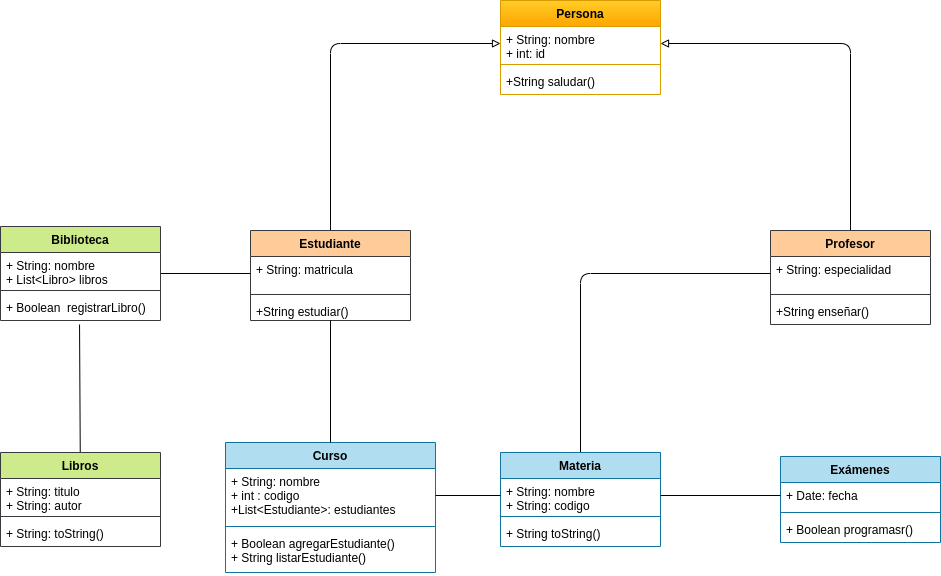

The diagram above was exported from draw.io. Its source (the exported page's mxGraphModel, read from the mxfile embedded in the PNG):
<mxGraphModel dx="1763" dy="765" grid="1" gridSize="10" guides="1" tooltips="1" connect="1" arrows="1" fold="1" page="1" pageScale="1" pageWidth="827" pageHeight="1169" background="#ffffff" math="0" shadow="0">
  <root>
    <mxCell id="0" />
    <mxCell id="1" parent="0" />
    <mxCell id="2" value="Persona&#10;" style="swimlane;fontStyle=1;align=center;verticalAlign=top;childLayout=stackLayout;horizontal=1;startSize=26;horizontalStack=0;resizeParent=1;resizeParentMax=0;resizeLast=0;collapsible=1;marginBottom=0;fillColor=#ffcd28;strokeColor=#d79b00;gradientColor=#ffa500;" parent="1" vertex="1">
      <mxGeometry x="240" y="150" width="160" height="94" as="geometry" />
    </mxCell>
    <mxCell id="3" value="+ String: nombre&#10;+ int: id" style="text;strokeColor=none;fillColor=none;align=left;verticalAlign=top;spacingLeft=4;spacingRight=4;overflow=hidden;rotatable=0;points=[[0,0.5],[1,0.5]];portConstraint=eastwest;" parent="2" vertex="1">
      <mxGeometry y="26" width="160" height="34" as="geometry" />
    </mxCell>
    <mxCell id="4" value="" style="line;strokeWidth=1;fillColor=none;align=left;verticalAlign=middle;spacingTop=-1;spacingLeft=3;spacingRight=3;rotatable=0;labelPosition=right;points=[];portConstraint=eastwest;strokeColor=inherit;" parent="2" vertex="1">
      <mxGeometry y="60" width="160" height="8" as="geometry" />
    </mxCell>
    <mxCell id="5" value="+String saludar()" style="text;strokeColor=none;fillColor=none;align=left;verticalAlign=top;spacingLeft=4;spacingRight=4;overflow=hidden;rotatable=0;points=[[0,0.5],[1,0.5]];portConstraint=eastwest;" parent="2" vertex="1">
      <mxGeometry y="68" width="160" height="26" as="geometry" />
    </mxCell>
    <mxCell id="18" style="edgeStyle=orthogonalEdgeStyle;html=1;entryX=0;entryY=0.5;entryDx=0;entryDy=0;endArrow=block;endFill=0;" parent="1" source="10" target="3" edge="1">
      <mxGeometry relative="1" as="geometry" />
    </mxCell>
    <mxCell id="10" value="Estudiante" style="swimlane;fontStyle=1;align=center;verticalAlign=top;childLayout=stackLayout;horizontal=1;startSize=26;horizontalStack=0;resizeParent=1;resizeParentMax=0;resizeLast=0;collapsible=1;marginBottom=0;fillColor=#ffcc99;strokeColor=#36393d;" parent="1" vertex="1">
      <mxGeometry x="-10" y="380" width="160" height="90" as="geometry" />
    </mxCell>
    <mxCell id="11" value="+ String: matricula&#10;" style="text;strokeColor=none;fillColor=none;align=left;verticalAlign=top;spacingLeft=4;spacingRight=4;overflow=hidden;rotatable=0;points=[[0,0.5],[1,0.5]];portConstraint=eastwest;" parent="10" vertex="1">
      <mxGeometry y="26" width="160" height="34" as="geometry" />
    </mxCell>
    <mxCell id="12" value="" style="line;strokeWidth=1;fillColor=none;align=left;verticalAlign=middle;spacingTop=-1;spacingLeft=3;spacingRight=3;rotatable=0;labelPosition=right;points=[];portConstraint=eastwest;strokeColor=inherit;" parent="10" vertex="1">
      <mxGeometry y="60" width="160" height="8" as="geometry" />
    </mxCell>
    <mxCell id="13" value="+String estudiar()" style="text;strokeColor=none;fillColor=none;align=left;verticalAlign=top;spacingLeft=4;spacingRight=4;overflow=hidden;rotatable=0;points=[[0,0.5],[1,0.5]];portConstraint=eastwest;" parent="10" vertex="1">
      <mxGeometry y="68" width="160" height="22" as="geometry" />
    </mxCell>
    <mxCell id="19" style="edgeStyle=orthogonalEdgeStyle;html=1;entryX=1;entryY=0.5;entryDx=0;entryDy=0;endArrow=block;endFill=0;" parent="1" source="14" target="3" edge="1">
      <mxGeometry relative="1" as="geometry" />
    </mxCell>
    <mxCell id="14" value="Profesor&#10;" style="swimlane;fontStyle=1;align=center;verticalAlign=top;childLayout=stackLayout;horizontal=1;startSize=26;horizontalStack=0;resizeParent=1;resizeParentMax=0;resizeLast=0;collapsible=1;marginBottom=0;fillColor=#ffcc99;strokeColor=#36393d;" parent="1" vertex="1">
      <mxGeometry x="510" y="380" width="160" height="94" as="geometry" />
    </mxCell>
    <mxCell id="15" value="+ String: especialidad&#10;" style="text;strokeColor=none;fillColor=none;align=left;verticalAlign=top;spacingLeft=4;spacingRight=4;overflow=hidden;rotatable=0;points=[[0,0.5],[1,0.5]];portConstraint=eastwest;" parent="14" vertex="1">
      <mxGeometry y="26" width="160" height="34" as="geometry" />
    </mxCell>
    <mxCell id="16" value="" style="line;strokeWidth=1;fillColor=none;align=left;verticalAlign=middle;spacingTop=-1;spacingLeft=3;spacingRight=3;rotatable=0;labelPosition=right;points=[];portConstraint=eastwest;strokeColor=inherit;" parent="14" vertex="1">
      <mxGeometry y="60" width="160" height="8" as="geometry" />
    </mxCell>
    <mxCell id="17" value="+String enseñar()" style="text;strokeColor=none;fillColor=none;align=left;verticalAlign=top;spacingLeft=4;spacingRight=4;overflow=hidden;rotatable=0;points=[[0,0.5],[1,0.5]];portConstraint=eastwest;" parent="14" vertex="1">
      <mxGeometry y="68" width="160" height="26" as="geometry" />
    </mxCell>
    <mxCell id="20" value="Curso" style="swimlane;fontStyle=1;align=center;verticalAlign=top;childLayout=stackLayout;horizontal=1;startSize=26;horizontalStack=0;resizeParent=1;resizeParentMax=0;resizeLast=0;collapsible=1;marginBottom=0;fillColor=#b1ddf0;strokeColor=#10739e;" parent="1" vertex="1">
      <mxGeometry x="-35" y="592" width="210" height="130" as="geometry" />
    </mxCell>
    <mxCell id="21" value="+ String: nombre&#10;+ int : codigo&#10;+List&lt;Estudiante&gt;: estudiantes" style="text;strokeColor=none;fillColor=none;align=left;verticalAlign=top;spacingLeft=4;spacingRight=4;overflow=hidden;rotatable=0;points=[[0,0.5],[1,0.5]];portConstraint=eastwest;" parent="20" vertex="1">
      <mxGeometry y="26" width="210" height="54" as="geometry" />
    </mxCell>
    <mxCell id="22" value="" style="line;strokeWidth=1;fillColor=none;align=left;verticalAlign=middle;spacingTop=-1;spacingLeft=3;spacingRight=3;rotatable=0;labelPosition=right;points=[];portConstraint=eastwest;strokeColor=inherit;" parent="20" vertex="1">
      <mxGeometry y="80" width="210" height="8" as="geometry" />
    </mxCell>
    <mxCell id="23" value="+ Boolean agregarEstudiante()&#10;+ String listarEstudiante()" style="text;strokeColor=none;fillColor=none;align=left;verticalAlign=top;spacingLeft=4;spacingRight=4;overflow=hidden;rotatable=0;points=[[0,0.5],[1,0.5]];portConstraint=eastwest;" parent="20" vertex="1">
      <mxGeometry y="88" width="210" height="42" as="geometry" />
    </mxCell>
    <mxCell id="43" style="edgeStyle=orthogonalEdgeStyle;html=1;entryX=0;entryY=0.5;entryDx=0;entryDy=0;endArrow=none;endFill=0;" edge="1" parent="1" source="24" target="15">
      <mxGeometry relative="1" as="geometry" />
    </mxCell>
    <mxCell id="24" value="Materia" style="swimlane;fontStyle=1;align=center;verticalAlign=top;childLayout=stackLayout;horizontal=1;startSize=26;horizontalStack=0;resizeParent=1;resizeParentMax=0;resizeLast=0;collapsible=1;marginBottom=0;fillColor=#b1ddf0;strokeColor=#10739e;" parent="1" vertex="1">
      <mxGeometry x="240" y="602" width="160" height="94" as="geometry" />
    </mxCell>
    <mxCell id="25" value="+ String: nombre&#10;+ String: codigo" style="text;strokeColor=none;fillColor=none;align=left;verticalAlign=top;spacingLeft=4;spacingRight=4;overflow=hidden;rotatable=0;points=[[0,0.5],[1,0.5]];portConstraint=eastwest;" parent="24" vertex="1">
      <mxGeometry y="26" width="160" height="34" as="geometry" />
    </mxCell>
    <mxCell id="26" value="" style="line;strokeWidth=1;fillColor=none;align=left;verticalAlign=middle;spacingTop=-1;spacingLeft=3;spacingRight=3;rotatable=0;labelPosition=right;points=[];portConstraint=eastwest;strokeColor=inherit;" parent="24" vertex="1">
      <mxGeometry y="60" width="160" height="8" as="geometry" />
    </mxCell>
    <mxCell id="27" value="+ String toString()" style="text;strokeColor=none;fillColor=none;align=left;verticalAlign=top;spacingLeft=4;spacingRight=4;overflow=hidden;rotatable=0;points=[[0,0.5],[1,0.5]];portConstraint=eastwest;" parent="24" vertex="1">
      <mxGeometry y="68" width="160" height="26" as="geometry" />
    </mxCell>
    <mxCell id="29" value="Exámenes" style="swimlane;fontStyle=1;align=center;verticalAlign=top;childLayout=stackLayout;horizontal=1;startSize=26;horizontalStack=0;resizeParent=1;resizeParentMax=0;resizeLast=0;collapsible=1;marginBottom=0;fillColor=#b1ddf0;strokeColor=#10739e;" vertex="1" parent="1">
      <mxGeometry x="520" y="606" width="160" height="86" as="geometry" />
    </mxCell>
    <mxCell id="30" value="+ Date: fecha" style="text;strokeColor=none;fillColor=none;align=left;verticalAlign=top;spacingLeft=4;spacingRight=4;overflow=hidden;rotatable=0;points=[[0,0.5],[1,0.5]];portConstraint=eastwest;" vertex="1" parent="29">
      <mxGeometry y="26" width="160" height="26" as="geometry" />
    </mxCell>
    <mxCell id="31" value="" style="line;strokeWidth=1;fillColor=none;align=left;verticalAlign=middle;spacingTop=-1;spacingLeft=3;spacingRight=3;rotatable=0;labelPosition=right;points=[];portConstraint=eastwest;strokeColor=inherit;" vertex="1" parent="29">
      <mxGeometry y="52" width="160" height="8" as="geometry" />
    </mxCell>
    <mxCell id="32" value="+ Boolean programasr()" style="text;strokeColor=none;fillColor=none;align=left;verticalAlign=top;spacingLeft=4;spacingRight=4;overflow=hidden;rotatable=0;points=[[0,0.5],[1,0.5]];portConstraint=eastwest;" vertex="1" parent="29">
      <mxGeometry y="60" width="160" height="26" as="geometry" />
    </mxCell>
    <mxCell id="48" style="edgeStyle=none;html=1;entryX=0;entryY=0.5;entryDx=0;entryDy=0;endArrow=none;endFill=0;" edge="1" parent="1" source="33" target="11">
      <mxGeometry relative="1" as="geometry" />
    </mxCell>
    <mxCell id="33" value="Biblioteca" style="swimlane;fontStyle=1;align=center;verticalAlign=top;childLayout=stackLayout;horizontal=1;startSize=26;horizontalStack=0;resizeParent=1;resizeParentMax=0;resizeLast=0;collapsible=1;marginBottom=0;fillColor=#cdeb8b;strokeColor=#36393d;" vertex="1" parent="1">
      <mxGeometry x="-260" y="376" width="160" height="94" as="geometry" />
    </mxCell>
    <mxCell id="34" value="+ String: nombre&#10;+ List&lt;Libro&gt; libros" style="text;strokeColor=none;fillColor=none;align=left;verticalAlign=top;spacingLeft=4;spacingRight=4;overflow=hidden;rotatable=0;points=[[0,0.5],[1,0.5]];portConstraint=eastwest;" vertex="1" parent="33">
      <mxGeometry y="26" width="160" height="34" as="geometry" />
    </mxCell>
    <mxCell id="35" value="" style="line;strokeWidth=1;fillColor=none;align=left;verticalAlign=middle;spacingTop=-1;spacingLeft=3;spacingRight=3;rotatable=0;labelPosition=right;points=[];portConstraint=eastwest;strokeColor=inherit;" vertex="1" parent="33">
      <mxGeometry y="60" width="160" height="8" as="geometry" />
    </mxCell>
    <mxCell id="36" value="+ Boolean  registrarLibro()" style="text;strokeColor=none;fillColor=none;align=left;verticalAlign=top;spacingLeft=4;spacingRight=4;overflow=hidden;rotatable=0;points=[[0,0.5],[1,0.5]];portConstraint=eastwest;" vertex="1" parent="33">
      <mxGeometry y="68" width="160" height="26" as="geometry" />
    </mxCell>
    <mxCell id="47" style="html=1;entryX=0.494;entryY=1.154;entryDx=0;entryDy=0;entryPerimeter=0;endArrow=none;endFill=0;" edge="1" parent="1" source="37" target="36">
      <mxGeometry relative="1" as="geometry" />
    </mxCell>
    <mxCell id="37" value="Libros" style="swimlane;fontStyle=1;align=center;verticalAlign=top;childLayout=stackLayout;horizontal=1;startSize=26;horizontalStack=0;resizeParent=1;resizeParentMax=0;resizeLast=0;collapsible=1;marginBottom=0;fillColor=#cdeb8b;strokeColor=#36393d;" vertex="1" parent="1">
      <mxGeometry x="-260" y="602" width="160" height="94" as="geometry" />
    </mxCell>
    <mxCell id="38" value="+ String: titulo&#10;+ String: autor" style="text;strokeColor=none;fillColor=none;align=left;verticalAlign=top;spacingLeft=4;spacingRight=4;overflow=hidden;rotatable=0;points=[[0,0.5],[1,0.5]];portConstraint=eastwest;" vertex="1" parent="37">
      <mxGeometry y="26" width="160" height="34" as="geometry" />
    </mxCell>
    <mxCell id="39" value="" style="line;strokeWidth=1;fillColor=none;align=left;verticalAlign=middle;spacingTop=-1;spacingLeft=3;spacingRight=3;rotatable=0;labelPosition=right;points=[];portConstraint=eastwest;strokeColor=inherit;" vertex="1" parent="37">
      <mxGeometry y="60" width="160" height="8" as="geometry" />
    </mxCell>
    <mxCell id="40" value="+ String: toString()" style="text;strokeColor=none;fillColor=none;align=left;verticalAlign=top;spacingLeft=4;spacingRight=4;overflow=hidden;rotatable=0;points=[[0,0.5],[1,0.5]];portConstraint=eastwest;" vertex="1" parent="37">
      <mxGeometry y="68" width="160" height="26" as="geometry" />
    </mxCell>
    <mxCell id="41" style="html=1;entryX=0.5;entryY=0;entryDx=0;entryDy=0;endArrow=none;endFill=0;" edge="1" parent="1" source="13" target="20">
      <mxGeometry relative="1" as="geometry" />
    </mxCell>
    <mxCell id="42" style="edgeStyle=none;html=1;entryX=0;entryY=0.5;entryDx=0;entryDy=0;endArrow=none;endFill=0;" edge="1" parent="1" source="21" target="25">
      <mxGeometry relative="1" as="geometry" />
    </mxCell>
    <mxCell id="45" style="edgeStyle=orthogonalEdgeStyle;html=1;entryX=0;entryY=0.5;entryDx=0;entryDy=0;endArrow=none;endFill=0;" edge="1" parent="1" source="25" target="30">
      <mxGeometry relative="1" as="geometry" />
    </mxCell>
  </root>
</mxGraphModel>